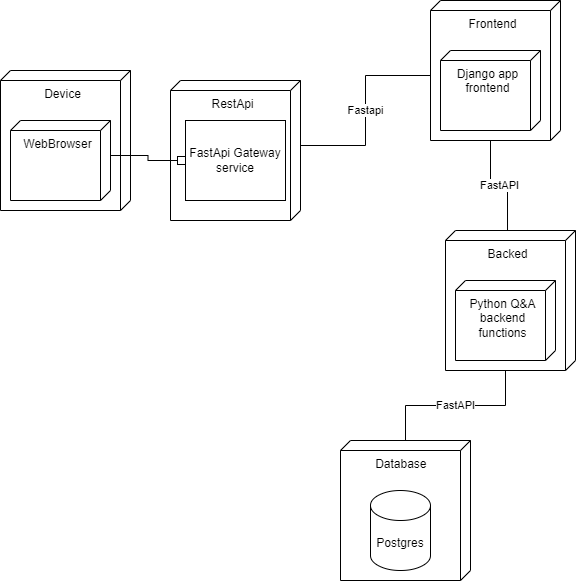

The diagram above was exported from draw.io. Its source (the exported page's mxGraphModel, read from the mxfile embedded in the PNG):
<mxGraphModel dx="1074" dy="611" grid="1" gridSize="10" guides="1" tooltips="1" connect="1" arrows="1" fold="1" page="1" pageScale="1" pageWidth="827" pageHeight="1169" math="0" shadow="0">
  <root>
    <mxCell id="0" />
    <mxCell id="1" parent="0" />
    <mxCell id="37cdwGjuq6r1AYnk_lvJ-1" value="Device" style="verticalAlign=top;align=center;shape=cube;size=10;direction=south;fontStyle=0;html=1;boundedLbl=1;spacingLeft=5;whiteSpace=wrap;" vertex="1" parent="1">
      <mxGeometry x="80" y="120" width="130" height="140" as="geometry" />
    </mxCell>
    <mxCell id="37cdwGjuq6r1AYnk_lvJ-2" value="WebBrowser" style="verticalAlign=top;align=center;shape=cube;size=10;direction=south;html=1;boundedLbl=1;spacingLeft=5;whiteSpace=wrap;" vertex="1" parent="37cdwGjuq6r1AYnk_lvJ-1">
      <mxGeometry width="100" height="80" relative="1" as="geometry">
        <mxPoint x="10" y="50" as="offset" />
      </mxGeometry>
    </mxCell>
    <mxCell id="37cdwGjuq6r1AYnk_lvJ-4" value="RestApi" style="verticalAlign=top;align=center;shape=cube;size=10;direction=south;fontStyle=0;html=1;boundedLbl=1;spacingLeft=5;whiteSpace=wrap;" vertex="1" parent="1">
      <mxGeometry x="250" y="130" width="130" height="140" as="geometry" />
    </mxCell>
    <mxCell id="37cdwGjuq6r1AYnk_lvJ-6" value="FastApi Gateway service" style="rounded=0;whiteSpace=wrap;html=1;" vertex="1" parent="1">
      <mxGeometry x="265" y="170" width="100" height="80" as="geometry" />
    </mxCell>
    <mxCell id="37cdwGjuq6r1AYnk_lvJ-8" style="edgeStyle=orthogonalEdgeStyle;rounded=0;orthogonalLoop=1;jettySize=auto;html=1;exitX=0;exitY=0;exitDx=35;exitDy=0;exitPerimeter=0;entryX=0;entryY=0.5;entryDx=0;entryDy=0;endArrow=box;endFill=0;" edge="1" parent="1" source="37cdwGjuq6r1AYnk_lvJ-2" target="37cdwGjuq6r1AYnk_lvJ-6">
      <mxGeometry relative="1" as="geometry" />
    </mxCell>
    <mxCell id="37cdwGjuq6r1AYnk_lvJ-19" value="FastAPI" style="edgeStyle=orthogonalEdgeStyle;rounded=0;orthogonalLoop=1;jettySize=auto;html=1;exitX=0;exitY=0;exitDx=140;exitDy=70;exitPerimeter=0;endArrow=none;endFill=0;" edge="1" parent="1" source="37cdwGjuq6r1AYnk_lvJ-9" target="37cdwGjuq6r1AYnk_lvJ-12">
      <mxGeometry relative="1" as="geometry" />
    </mxCell>
    <mxCell id="37cdwGjuq6r1AYnk_lvJ-9" value="Backed" style="verticalAlign=top;align=center;shape=cube;size=10;direction=south;fontStyle=0;html=1;boundedLbl=1;spacingLeft=5;whiteSpace=wrap;" vertex="1" parent="1">
      <mxGeometry x="525" y="280" width="130" height="140" as="geometry" />
    </mxCell>
    <mxCell id="37cdwGjuq6r1AYnk_lvJ-10" value="Python Q&amp;amp;A backend functions" style="verticalAlign=top;align=center;shape=cube;size=10;direction=south;html=1;boundedLbl=1;spacingLeft=5;whiteSpace=wrap;" vertex="1" parent="37cdwGjuq6r1AYnk_lvJ-9">
      <mxGeometry width="100" height="80" relative="1" as="geometry">
        <mxPoint x="10" y="50" as="offset" />
      </mxGeometry>
    </mxCell>
    <mxCell id="37cdwGjuq6r1AYnk_lvJ-12" value="Database&amp;nbsp;" style="verticalAlign=top;align=center;shape=cube;size=10;direction=south;fontStyle=0;html=1;boundedLbl=1;spacingLeft=5;whiteSpace=wrap;" vertex="1" parent="1">
      <mxGeometry x="420" y="490" width="130" height="140" as="geometry" />
    </mxCell>
    <mxCell id="37cdwGjuq6r1AYnk_lvJ-14" value="Postgres" style="shape=cylinder3;whiteSpace=wrap;html=1;boundedLbl=1;backgroundOutline=1;size=15;" vertex="1" parent="1">
      <mxGeometry x="450" y="540" width="60" height="80" as="geometry" />
    </mxCell>
    <mxCell id="37cdwGjuq6r1AYnk_lvJ-15" value="Frontend" style="verticalAlign=top;align=center;shape=cube;size=10;direction=south;fontStyle=0;html=1;boundedLbl=1;spacingLeft=5;whiteSpace=wrap;" vertex="1" parent="1">
      <mxGeometry x="510" y="50" width="130" height="140" as="geometry" />
    </mxCell>
    <mxCell id="37cdwGjuq6r1AYnk_lvJ-16" value="Django app frontend" style="verticalAlign=top;align=center;shape=cube;size=10;direction=south;html=1;boundedLbl=1;spacingLeft=5;whiteSpace=wrap;" vertex="1" parent="37cdwGjuq6r1AYnk_lvJ-15">
      <mxGeometry width="100" height="80" relative="1" as="geometry">
        <mxPoint x="10" y="50" as="offset" />
      </mxGeometry>
    </mxCell>
    <mxCell id="37cdwGjuq6r1AYnk_lvJ-17" value="Fastapi" style="edgeStyle=orthogonalEdgeStyle;rounded=0;orthogonalLoop=1;jettySize=auto;html=1;exitX=0;exitY=0;exitDx=65;exitDy=0;exitPerimeter=0;entryX=0;entryY=0;entryDx=75;entryDy=130;entryPerimeter=0;strokeColor=default;endArrow=none;endFill=0;" edge="1" parent="1" source="37cdwGjuq6r1AYnk_lvJ-4" target="37cdwGjuq6r1AYnk_lvJ-15">
      <mxGeometry relative="1" as="geometry" />
    </mxCell>
    <mxCell id="37cdwGjuq6r1AYnk_lvJ-18" value="FastAPI" style="edgeStyle=orthogonalEdgeStyle;rounded=0;orthogonalLoop=1;jettySize=auto;html=1;exitX=0;exitY=0;exitDx=140;exitDy=70;exitPerimeter=0;entryX=0;entryY=0.523;entryDx=0;entryDy=0;entryPerimeter=0;endArrow=none;endFill=0;" edge="1" parent="1" source="37cdwGjuq6r1AYnk_lvJ-15" target="37cdwGjuq6r1AYnk_lvJ-9">
      <mxGeometry relative="1" as="geometry" />
    </mxCell>
  </root>
</mxGraphModel>